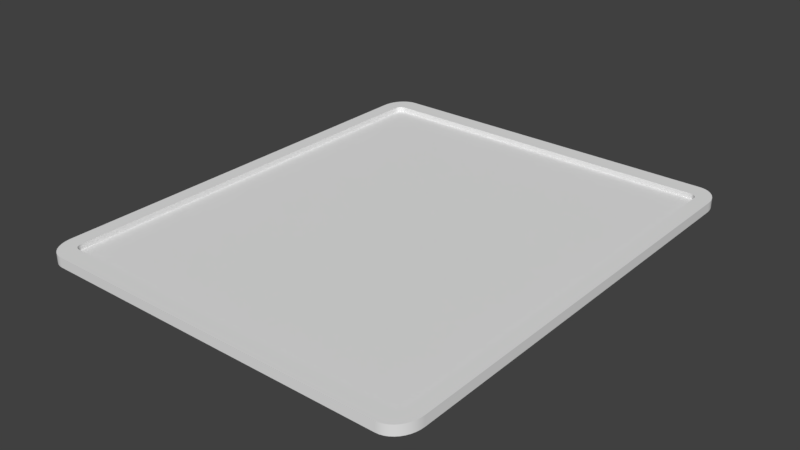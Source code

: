 # Source: VehicleElevatorLift.blend  (saved by Blender 2.77.0; exported with 4.5.12 LTS)
import bpy
from mathutils import Matrix  # noqa: F401  (used for matrix-valued properties, if any)

bpy.ops.wm.read_factory_settings(use_empty=True)
scene = bpy.context.scene
scene.name = 'Scene'

# ---- collections
col_collection_1 = bpy.data.collections.new('Collection 1'); scene.collection.children.link(col_collection_1)

# ---- world
world_world = bpy.data.worlds.new('World'); scene.world = world_world
world_world.color = (0.05088, 0.05088, 0.05088)
world_world.use_sun_shadow = False
world_world.sun_shadow_jitter_overblur = 0.0
world_world.cycles.sampling_method = 'MANUAL'

# ---- meshes
me_cube_002 = bpy.data.meshes.new('Cube.002')
me_cube_002.from_pydata([(-0.9523, -0.916, 0.05263), (-0.9612, -0.9018, 0.05263), (-0.9677, -0.8863, 0.05263), (-0.9716, -0.87, 0.05263), (-0.973, -0.8533, 0.05263), (-0.973, 0.8533, 0.05263), (-0.9716, 0.87, 0.05263), (-0.9677, 0.8863, 0.05263), (-0.9612, 0.9018, 0.05263), (-0.9523, 0.916, 0.05263), (-0.9413, 0.9288, 0.05263), (-0.9284, 0.9396, 0.05263), (-0.9139, 0.9484, 0.05263), (-0.8983, 0.9548, 0.05263), (-0.8818, 0.9587, 0.05263), (-0.8649, 0.96, 0.05263), (0.8649, 0.96, 0.05263), (0.8818, 0.9587, 0.05263), (0.8983, 0.9548, 0.05263), (0.9139, 0.9484, 0.05263), (0.9284, 0.9396, 0.05263), (0.9413, 0.9288, 0.05263), (0.9523, 0.916, 0.05263), (0.9612, 0.9018, 0.05263), (0.9677, 0.8863, 0.05263), (0.9716, 0.87, 0.05263), (0.973, 0.8533, 0.05263), (0.973, -0.8533, 0.05263), (0.9716, -0.87, 0.05263), (0.9677, -0.8863, 0.05263), (0.9612, -0.9018, 0.05263), (0.9523, -0.916, 0.05263), (0.9413, -0.9288, 0.05263), (0.9284, -0.9396, 0.05263), (0.9139, -0.9484, 0.05263), (0.8983, -0.9548, 0.05263), (0.8818, -0.9587, 0.05263), (0.8649, -0.96, 0.05263), (-0.8649, -0.96, 0.05263), (-0.8818, -0.9587, 0.05263), (-0.8983, -0.9548, 0.05263), (-0.9139, -0.9484, 0.05263), (-0.9284, -0.9396, 0.05263), (-0.9413, -0.9288, 0.05263), (-0.8962, -0.8628, 1.0), (-0.8943, -0.8672, 1.0), (-0.8917, -0.8714, 1.0), (-0.8885, -0.8752, 1.0), (-0.8846, -0.8785, 1.0), (-0.8802, -0.8812, 1.0), (-0.8753, -0.8831, 1.0), (-0.8702, -0.8844, 1.0), (-0.862, -0.885, 1.0), (0.862, -0.885, 1.0), (0.8702, -0.8844, 1.0), (0.8753, -0.8831, 1.0), (0.8802, -0.8812, 1.0), (0.8846, -0.8785, 1.0), (0.8885, -0.8752, 1.0), (0.8917, -0.8714, 1.0), (0.8943, -0.8672, 1.0), (0.8962, -0.8628, 1.0), (0.8974, -0.8581, 1.0), (0.898, -0.8503, 1.0), (0.898, 0.8503, 1.0), (0.8974, 0.8581, 1.0), (0.8962, 0.8628, 1.0), (0.8943, 0.8672, 1.0), (0.8917, 0.8714, 1.0), (0.8885, 0.8752, 1.0), (0.8846, 0.8785, 1.0), (0.8802, 0.8812, 1.0), (0.8753, 0.8831, 1.0), (0.8702, 0.8844, 1.0), (0.862, 0.885, 1.0), (-0.862, 0.885, 1.0), (-0.8702, 0.8844, 1.0), (-0.8753, 0.8831, 1.0), (-0.8802, 0.8812, 1.0), (-0.8846, 0.8785, 1.0), (-0.8885, 0.8752, 1.0), (-0.8917, 0.8714, 1.0), (-0.8943, 0.8672, 1.0), (-0.8962, 0.8628, 1.0), (-0.8974, 0.8581, 1.0), (-0.898, 0.8503, 1.0), (-0.898, -0.8503, 1.0), (-0.8974, -0.8581, 1.0), (-0.9677, -0.8863, 1.0), (-0.9612, -0.9018, 1.0), (-0.9523, -0.916, 1.0), (-0.9413, -0.9288, 1.0), (-0.9284, -0.9396, 1.0), (-0.9139, -0.9484, 1.0), (-0.8983, -0.9548, 1.0), (0.8649, -0.96, 1.0), (0.8818, -0.9587, 1.0), (0.8983, -0.9548, 1.0), (0.9139, -0.9484, 1.0), (0.9284, -0.9396, 1.0), (0.9413, -0.9288, 1.0), (0.9523, -0.916, 1.0), (0.9612, -0.9018, 1.0), (0.9677, -0.8863, 1.0), (0.9716, -0.87, 1.0), (0.973, -0.8533, 1.0), (0.973, 0.8533, 1.0), (0.9716, 0.87, 1.0), (0.9677, 0.8863, 1.0), (0.9612, 0.9018, 1.0), (0.9523, 0.916, 1.0), (0.9413, 0.9288, 1.0), (0.9284, 0.9396, 1.0), (-0.9139, 0.9484, 1.0), (-0.9284, 0.9396, 1.0), (-0.9413, 0.9288, 1.0), (-0.9523, 0.916, 1.0), (-0.9612, 0.9018, 1.0), (-0.9677, 0.8863, 1.0), (-0.9716, 0.87, 1.0), (-0.973, 0.8533, 1.0), (-0.973, -0.8533, 1.0), (-0.9716, -0.87, 1.0), (-0.8649, -0.96, 1.0), (-0.8818, -0.9587, 1.0), (0.9139, 0.9484, 1.0), (-0.8983, 0.9548, 1.0), (0.8983, 0.9548, 1.0), (-0.8818, 0.9587, 1.0), (0.8818, 0.9587, 1.0), (-0.8649, 0.96, 1.0), (0.8649, 0.96, 1.0), (-0.8962, -0.8628, 0.4737), (-0.8943, -0.8672, 0.4737), (-0.8917, -0.8714, 0.4737), (-0.8885, -0.8752, 0.4737), (-0.8846, -0.8785, 0.4737), (-0.8802, -0.8812, 0.4737), (-0.8753, -0.8831, 0.4737), (0.862, -0.885, 0.4737), (0.8702, -0.8844, 0.4737), (0.8753, -0.8831, 0.4737), (0.8802, -0.8812, 0.4737), (0.8846, -0.8785, 0.4737), (0.8885, -0.8752, 0.4737), (0.8917, -0.8714, 0.4737), (0.8943, -0.8672, 0.4737), (0.8962, -0.8628, 0.4737), (0.8974, -0.8581, 0.4737), (0.898, -0.8503, 0.4737), (0.898, 0.8503, 0.4737), (0.8974, 0.8581, 0.4737), (0.8962, 0.8628, 0.4737), (0.8943, 0.8672, 0.4737), (0.8917, 0.8714, 0.4737), (0.8885, 0.8752, 0.4737), (0.8846, 0.8785, 0.4737), (-0.8802, 0.8812, 0.4737), (-0.8846, 0.8785, 0.4737), (-0.8885, 0.8752, 0.4737), (-0.8917, 0.8714, 0.4737), (-0.8943, 0.8672, 0.4737), (-0.8962, 0.8628, 0.4737), (-0.8974, 0.8581, 0.4737), (-0.898, 0.8503, 0.4737), (-0.898, -0.8503, 0.4737), (-0.8974, -0.8581, 0.4737), (-0.862, -0.885, 0.4737), (-0.8702, -0.8844, 0.4737), (0.8802, 0.8812, 0.4737), (-0.8753, 0.8831, 0.4737), (0.8753, 0.8831, 0.4737), (-0.8702, 0.8844, 0.4737), (0.8702, 0.8844, 0.4737), (-0.862, 0.885, 0.4737), (0.862, 0.885, 0.4737), (-0.9523, -0.916, 0.05263), (-0.9612, -0.9018, 0.05263), (-0.9677, -0.8863, 0.05263), (-0.9716, -0.87, 0.05263), (-0.973, -0.8533, 0.05263), (-0.973, 0.8533, 0.05263), (-0.9716, 0.87, 0.05263), (-0.9677, 0.8863, 0.05263), (-0.9612, 0.9018, 0.05263), (-0.9523, 0.916, 0.05263), (-0.9413, 0.9288, 0.05263), (-0.9284, 0.9396, 0.05263), (-0.9139, 0.9484, 0.05263), (0.9284, 0.9396, 0.05263), (0.9413, 0.9288, 0.05263), (0.9523, 0.916, 0.05263), (0.9612, 0.9018, 0.05263), (0.9677, 0.8863, 0.05263), (0.9716, 0.87, 0.05263), (0.973, 0.8533, 0.05263), (0.973, -0.8533, 0.05263), (0.9716, -0.87, 0.05263), (0.9677, -0.8863, 0.05263), (0.9612, -0.9018, 0.05263), (0.9523, -0.916, 0.05263), (0.9413, -0.9288, 0.05263), (0.9284, -0.9396, 0.05263), (0.9139, -0.9484, 0.05263), (0.8983, -0.9548, 0.05263), (0.8818, -0.9587, 0.05263), (0.8649, -0.96, 0.05263), (-0.8649, -0.96, 0.05263), (-0.8818, -0.9587, 0.05263), (-0.8983, -0.9548, 0.05263), (-0.9139, -0.9484, 0.05263), (-0.9284, -0.9396, 0.05263), (-0.9413, -0.9288, 0.05263), (-0.9677, -0.8863, 1.0), (-0.9612, -0.9018, 1.0), (-0.9523, -0.916, 1.0), (-0.9413, -0.9288, 1.0), (-0.9284, -0.9396, 1.0), (-0.9139, -0.9484, 1.0), (-0.8983, -0.9548, 1.0), (0.8649, -0.96, 1.0), (0.8818, -0.9587, 1.0), (0.8983, -0.9548, 1.0), (0.9139, -0.9484, 1.0), (0.9284, -0.9396, 1.0), (0.9413, -0.9288, 1.0), (0.9523, -0.916, 1.0), (0.9612, -0.9018, 1.0), (0.9677, -0.8863, 1.0), (0.9716, -0.87, 1.0), (0.973, -0.8533, 1.0), (0.973, 0.8533, 1.0), (0.9716, 0.87, 1.0), (0.9677, 0.8863, 1.0), (0.9612, 0.9018, 1.0), (0.9523, 0.916, 1.0), (0.9413, 0.9288, 1.0), (0.9284, 0.9396, 1.0), (-0.9139, 0.9484, 1.0), (-0.9284, 0.9396, 1.0), (-0.9413, 0.9288, 1.0), (-0.9523, 0.916, 1.0), (-0.9612, 0.9018, 1.0), (-0.9677, 0.8863, 1.0), (-0.9716, 0.87, 1.0), (-0.973, 0.8533, 1.0), (-0.973, -0.8533, 1.0), (-0.9716, -0.87, 1.0), (-0.8649, -0.96, 1.0), (-0.8818, -0.9587, 1.0), (0.9139, 0.9484, 0.05263), (0.9139, 0.9484, 1.0), (-0.8983, 0.9548, 1.0), (-0.8983, 0.9548, 0.05263), (0.8983, 0.9548, 0.05263), (0.8983, 0.9548, 1.0), (-0.8818, 0.9587, 1.0), (-0.8818, 0.9587, 0.05263), (0.8818, 0.9587, 0.05263), (0.8818, 0.9587, 1.0), (-0.8649, 0.96, 1.0), (-0.8649, 0.96, 0.05263), (0.8649, 0.96, 0.05263), (0.8649, 0.96, 1.0), (-0.8962, -0.8628, 1.0), (-0.8943, -0.8672, 1.0), (-0.8917, -0.8714, 1.0), (-0.8885, -0.8752, 1.0), (-0.8846, -0.8785, 1.0), (-0.8802, -0.8812, 1.0), (-0.8753, -0.8831, 1.0), (0.862, -0.885, 1.0), (0.8702, -0.8844, 1.0), (0.8753, -0.8831, 1.0), (0.8802, -0.8812, 1.0), (0.8846, -0.8785, 1.0), (0.8885, -0.8752, 1.0), (0.8917, -0.8714, 1.0), (0.8943, -0.8672, 1.0), (0.8962, -0.8628, 1.0), (0.8974, -0.8581, 1.0), (0.898, -0.8503, 1.0), (0.898, 0.8503, 1.0), (0.8974, 0.8581, 1.0), (0.8962, 0.8628, 1.0), (0.8943, 0.8672, 1.0), (0.8917, 0.8714, 1.0), (0.8885, 0.8752, 1.0), (0.8846, 0.8785, 1.0), (-0.8802, 0.8812, 1.0), (-0.8846, 0.8785, 1.0), (-0.8885, 0.8752, 1.0), (-0.8917, 0.8714, 1.0), (-0.8943, 0.8672, 1.0), (-0.8962, 0.8628, 1.0), (-0.8974, 0.8581, 1.0), (-0.898, 0.8503, 1.0), (-0.898, -0.8503, 1.0), (-0.8974, -0.8581, 1.0), (-0.862, -0.885, 1.0), (-0.8702, -0.8844, 1.0), (0.8802, 0.8812, 1.0), (-0.8753, 0.8831, 1.0), (0.8753, 0.8831, 1.0), (-0.8702, 0.8844, 1.0), (0.8702, 0.8844, 1.0), (-0.862, 0.885, 1.0), (0.862, 0.885, 1.0), (-0.8962, -0.8628, 0.4737), (-0.8943, -0.8672, 0.4737), (-0.8917, -0.8714, 0.4737), (-0.8885, -0.8752, 0.4737), (-0.8846, -0.8785, 0.4737), (-0.8802, -0.8812, 0.4737), (-0.8753, -0.8831, 0.4737), (0.862, -0.885, 0.4737), (0.8702, -0.8844, 0.4737), (0.8753, -0.8831, 0.4737), (0.8802, -0.8812, 0.4737), (0.8846, -0.8785, 0.4737), (0.8885, -0.8752, 0.4737), (0.8917, -0.8714, 0.4737), (0.8943, -0.8672, 0.4737), (0.8962, -0.8628, 0.4737), (0.8974, -0.8581, 0.4737), (0.898, -0.8503, 0.4737), (0.898, 0.8503, 0.4737), (0.8974, 0.8581, 0.4737), (0.8962, 0.8628, 0.4737), (0.8943, 0.8672, 0.4737), (0.8917, 0.8714, 0.4737), (0.8885, 0.8752, 0.4737), (0.8846, 0.8785, 0.4737), (-0.8802, 0.8812, 0.4737), (-0.8846, 0.8785, 0.4737), (-0.8885, 0.8752, 0.4737), (-0.8917, 0.8714, 0.4737), (-0.8943, 0.8672, 0.4737), (-0.8962, 0.8628, 0.4737), (-0.8974, 0.8581, 0.4737), (-0.898, 0.8503, 0.4737), (-0.898, -0.8503, 0.4737), (-0.8974, -0.8581, 0.4737), (-0.862, -0.885, 0.4737), (-0.8702, -0.8844, 0.4737), (0.8802, 0.8812, 0.4737), (-0.8753, 0.8831, 0.4737), (0.8753, 0.8831, 0.4737), (-0.8702, 0.8844, 0.4737), (0.8702, 0.8844, 0.4737), (-0.862, 0.885, 0.4737), (0.862, 0.885, 0.4737)], [], [(176, 177, 178, 179, 180, 181, 182, 183, 184, 185, 186, 187, 188, 13, 14, 261, 262, 258, 254, 250, 189, 190, 191, 192, 193, 194, 195, 196, 197, 198, 199, 200, 201, 202, 203, 204, 205, 206, 207, 208, 209, 210, 211, 212), (72, 305, 349, 171), (38, 37, 220, 248), (248, 249, 39, 38), (37, 36, 221, 220), (249, 219, 40, 39), (36, 35, 222, 221), (219, 218, 41, 40), (35, 34, 223, 222), (218, 217, 42, 41), (34, 33, 224, 223), (217, 216, 43, 42), (33, 32, 225, 224), (216, 215, 0, 43), (32, 31, 226, 225), (215, 214, 1, 0), (31, 30, 227, 226), (214, 213, 2, 1), (30, 29, 228, 227), (213, 247, 3, 2), (29, 28, 229, 228), (247, 246, 4, 3), (28, 27, 230, 229), (5, 4, 246, 245), (27, 26, 231, 230), (245, 244, 6, 5), (26, 25, 232, 231), (244, 243, 7, 6), (25, 24, 233, 232), (243, 242, 8, 7), (24, 23, 234, 233), (242, 241, 9, 8), (23, 22, 235, 234), (241, 240, 10, 9), (22, 21, 236, 235), (240, 239, 11, 10), (21, 20, 237, 236), (239, 238, 12, 11), (20, 19, 251, 237), (238, 252, 253, 12), (19, 18, 255, 251), (252, 256, 257, 253), (18, 17, 259, 255), (256, 260, 15, 257), (17, 16, 263, 259), (260, 263, 16, 15), (265, 264, 88, 89), (266, 265, 89, 90), (267, 266, 90, 91), (268, 267, 91, 92), (269, 268, 92, 93), (270, 269, 93, 94), (272, 271, 95, 96), (273, 272, 96, 97), (274, 273, 97, 98), (275, 274, 98, 99), (276, 275, 99, 100), (277, 276, 100, 101), (278, 277, 101, 102), (279, 278, 102, 103), (280, 279, 103, 104), (281, 280, 104, 105), (282, 281, 105, 106), (283, 282, 106, 107), (284, 283, 107, 108), (285, 284, 108, 109), (286, 285, 109, 110), (287, 286, 110, 111), (288, 287, 111, 112), (290, 289, 113, 114), (291, 290, 114, 115), (292, 291, 115, 116), (293, 292, 116, 117), (294, 293, 117, 118), (295, 294, 118, 119), (296, 295, 119, 120), (297, 296, 120, 121), (298, 297, 121, 122), (264, 298, 122, 88), (271, 299, 123, 95), (299, 300, 124, 123), (300, 270, 94, 124), (301, 288, 112, 125), (289, 302, 126, 113), (303, 301, 125, 127), (302, 304, 128, 126), (73, 303, 127, 129), (304, 306, 130, 128), (307, 73, 129, 131), (306, 307, 131, 130), (308, 309, 310, 311, 312, 313, 314, 344, 343, 315, 316, 317, 318, 319, 320, 321, 322, 323, 324, 325, 326, 327, 328, 329, 330, 331, 332, 345, 347, 173, 351, 350, 348, 346, 333, 334, 335, 336, 337, 338, 339, 340, 341, 342), (44, 45, 133, 132), (82, 83, 162, 161), (61, 62, 148, 147), (75, 76, 172, 174), (45, 46, 134, 133), (83, 84, 163, 162), (62, 63, 149, 148), (305, 74, 175, 349), (46, 47, 135, 134), (84, 85, 164, 163), (63, 64, 150, 149), (74, 75, 174, 175), (47, 48, 136, 135), (85, 86, 165, 164), (64, 65, 151, 150), (48, 49, 137, 136), (86, 87, 166, 165), (65, 66, 152, 151), (49, 50, 138, 137), (87, 44, 132, 166), (66, 67, 153, 152), (53, 54, 140, 139), (52, 53, 139, 167), (67, 68, 154, 153), (54, 55, 141, 140), (51, 52, 167, 168), (68, 69, 155, 154), (55, 56, 142, 141), (50, 51, 168, 138), (69, 70, 156, 155), (56, 57, 143, 142), (70, 71, 169, 156), (78, 79, 158, 157), (57, 58, 144, 143), (77, 78, 157, 170), (79, 80, 159, 158), (58, 59, 145, 144), (71, 72, 171, 169), (80, 81, 160, 159), (59, 60, 146, 145), (76, 77, 170, 172), (81, 82, 161, 160), (60, 61, 147, 146)])
me_cube_002.polygons.foreach_set('use_smooth', [True] * 134)
me_cube_002.use_remesh_preserve_volume = False
me_cube_002.use_remesh_preserve_attributes = False
me_cube_002.use_mirror_vertex_groups = False
me_cube_002.update()

# ---- objects
ob_cube = bpy.data.objects.new('Cube', me_cube_002)

# ---- transforms, parenting, visibility, modifiers, constraints
ob_cube.location = (0.0, 0.0, 0.0)
ob_cube.scale = (3.7, 4.5, 0.19)
ob_cube.lineart.crease_threshold = 0.0

# ---- collection membership
col_collection_1.objects.link(ob_cube)

# ---- scene / render settings (as saved in the file)
scene.frame_start = 1; scene.frame_end = 250; scene.frame_set(1)
scene.render.engine = 'BLENDER_EEVEE_NEXT'
scene.render.resolution_percentage = 50
scene.render.dither_intensity = 0.0
scene.cycles.use_denoising = False
scene.cycles.samples = 128
scene.cycles.sampling_pattern = 'TABULATED_SOBOL'
scene.cycles.light_sampling_threshold = 0.0
scene.cycles.use_adaptive_sampling = False
scene.cycles.use_light_tree = False
scene.cycles.blur_glossy = 0.0
scene.cycles.sample_clamp_indirect = 0.0
scene.view_settings.view_transform = 'Standard'
bpy.context.view_layer.update()

# ---- added for rendering (the .blend has no active camera and no usable light): camera, sun
cam_auto = bpy.data.cameras.new('AutoCamera')
cam_auto.lens = 50.0
cam_auto.sensor_width = 36.0
cam_auto.clip_end = 1000.0
ob_auto_camera = bpy.data.objects.new('AutoCamera', cam_auto)
scene.collection.objects.link(ob_auto_camera)
ob_auto_camera.location = (10.4071, -12.4885, 8.42569)
ob_auto_camera.rotation_euler = (1.09748, -7.21219e-08, 0.694738)
scene.camera = ob_auto_camera
light_auto_sun = bpy.data.lights.new('AutoSun', 'SUN')
light_auto_sun.energy = 3.0
light_auto_sun.angle = 0.0523599
ob_auto_sun = bpy.data.objects.new('AutoSun', light_auto_sun)
scene.collection.objects.link(ob_auto_sun)
ob_auto_sun.rotation_euler = (0.872665, 0.174533, 0.523599)
bpy.context.view_layer.update()
